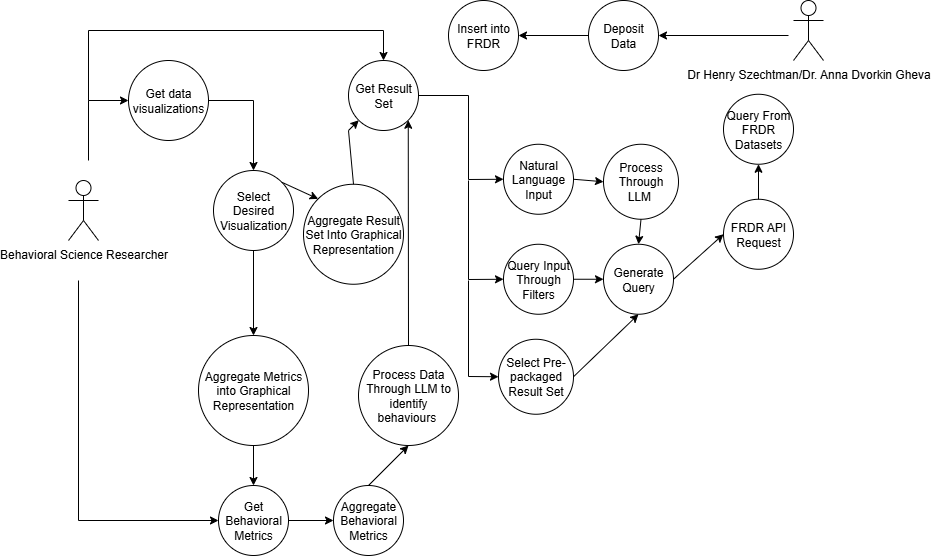

The diagram above was exported from draw.io. Its source (the exported page's mxGraphModel, read from the mxfile embedded in the PNG):
<mxGraphModel dx="1901" dy="701" grid="1" gridSize="10" guides="1" tooltips="1" connect="1" arrows="1" fold="1" page="1" pageScale="1" pageWidth="850" pageHeight="1100" math="0" shadow="0">
  <root>
    <mxCell id="0" />
    <mxCell id="1" parent="0" />
    <mxCell id="SlrS4uRGFJak6BkNyfen-1" value="Dr Henry Szechtman/Dr. Anna Dvorkin Gheva" style="shape=umlActor;verticalLabelPosition=bottom;verticalAlign=top;html=1;outlineConnect=0;" vertex="1" parent="1">
      <mxGeometry x="645" y="30" width="30" height="60" as="geometry" />
    </mxCell>
    <mxCell id="SlrS4uRGFJak6BkNyfen-4" value="Deposit Data" style="ellipse;whiteSpace=wrap;html=1;aspect=fixed;" vertex="1" parent="1">
      <mxGeometry x="440" y="30" width="70" height="70" as="geometry" />
    </mxCell>
    <mxCell id="SlrS4uRGFJak6BkNyfen-5" value="Insert into FRDR" style="ellipse;whiteSpace=wrap;html=1;aspect=fixed;" vertex="1" parent="1">
      <mxGeometry x="300" y="30" width="70" height="70" as="geometry" />
    </mxCell>
    <mxCell id="SlrS4uRGFJak6BkNyfen-6" value="Behavioral Science Researcher" style="shape=umlActor;verticalLabelPosition=bottom;verticalAlign=top;html=1;outlineConnect=0;" vertex="1" parent="1">
      <mxGeometry x="-80" y="210" width="30" height="60" as="geometry" />
    </mxCell>
    <mxCell id="SlrS4uRGFJak6BkNyfen-9" value="Get Result Set" style="ellipse;whiteSpace=wrap;html=1;aspect=fixed;" vertex="1" parent="1">
      <mxGeometry x="200" y="90" width="70" height="70" as="geometry" />
    </mxCell>
    <mxCell id="SlrS4uRGFJak6BkNyfen-10" value="Natural Language Input" style="ellipse;whiteSpace=wrap;html=1;aspect=fixed;" vertex="1" parent="1">
      <mxGeometry x="355" y="173.75" width="70" height="70" as="geometry" />
    </mxCell>
    <mxCell id="SlrS4uRGFJak6BkNyfen-11" value="Query Input Through Filters" style="ellipse;whiteSpace=wrap;html=1;aspect=fixed;" vertex="1" parent="1">
      <mxGeometry x="355" y="273.75" width="70" height="70" as="geometry" />
    </mxCell>
    <mxCell id="SlrS4uRGFJak6BkNyfen-12" value="Generate Query" style="ellipse;whiteSpace=wrap;html=1;aspect=fixed;" vertex="1" parent="1">
      <mxGeometry x="455" y="273.75" width="70" height="70" as="geometry" />
    </mxCell>
    <mxCell id="SlrS4uRGFJak6BkNyfen-13" value="FRDR API Request" style="ellipse;whiteSpace=wrap;html=1;aspect=fixed;" vertex="1" parent="1">
      <mxGeometry x="575" y="228.75" width="70" height="70" as="geometry" />
    </mxCell>
    <mxCell id="SlrS4uRGFJak6BkNyfen-14" value="Query From FRDR Datasets" style="ellipse;whiteSpace=wrap;html=1;aspect=fixed;" vertex="1" parent="1">
      <mxGeometry x="575" y="123.75" width="70" height="70" as="geometry" />
    </mxCell>
    <mxCell id="SlrS4uRGFJak6BkNyfen-15" value="Get Behavioral Metrics" style="ellipse;whiteSpace=wrap;html=1;aspect=fixed;" vertex="1" parent="1">
      <mxGeometry x="70" y="515" width="70" height="70" as="geometry" />
    </mxCell>
    <mxCell id="SlrS4uRGFJak6BkNyfen-16" value="Process Through LLM&amp;nbsp;" style="ellipse;whiteSpace=wrap;html=1;aspect=fixed;" vertex="1" parent="1">
      <mxGeometry x="455" y="173.75" width="75" height="75" as="geometry" />
    </mxCell>
    <mxCell id="SlrS4uRGFJak6BkNyfen-17" value="Process Data Through LLM to identify behaviours&amp;nbsp;" style="ellipse;whiteSpace=wrap;html=1;aspect=fixed;" vertex="1" parent="1">
      <mxGeometry x="210" y="375" width="100" height="100" as="geometry" />
    </mxCell>
    <mxCell id="SlrS4uRGFJak6BkNyfen-18" value="Aggregate Behavioral Metrics" style="ellipse;whiteSpace=wrap;html=1;aspect=fixed;" vertex="1" parent="1">
      <mxGeometry x="185" y="515" width="70" height="70" as="geometry" />
    </mxCell>
    <mxCell id="SlrS4uRGFJak6BkNyfen-19" value="Get data visualizations" style="ellipse;whiteSpace=wrap;html=1;aspect=fixed;" vertex="1" parent="1">
      <mxGeometry x="-20" y="90" width="80" height="80" as="geometry" />
    </mxCell>
    <mxCell id="SlrS4uRGFJak6BkNyfen-20" value="Select Pre-packaged Result Set" style="ellipse;whiteSpace=wrap;html=1;aspect=fixed;" vertex="1" parent="1">
      <mxGeometry x="350" y="368.75" width="75" height="75" as="geometry" />
    </mxCell>
    <mxCell id="SlrS4uRGFJak6BkNyfen-22" value="" style="endArrow=classic;html=1;rounded=0;entryX=0.5;entryY=1;entryDx=0;entryDy=0;exitX=0.5;exitY=0;exitDx=0;exitDy=0;" edge="1" parent="1" source="SlrS4uRGFJak6BkNyfen-13" target="SlrS4uRGFJak6BkNyfen-14">
      <mxGeometry width="50" height="50" relative="1" as="geometry">
        <mxPoint x="455" y="293.75" as="sourcePoint" />
        <mxPoint x="505" y="243.75" as="targetPoint" />
      </mxGeometry>
    </mxCell>
    <mxCell id="SlrS4uRGFJak6BkNyfen-23" value="" style="endArrow=classic;html=1;rounded=0;entryX=0.5;entryY=0;entryDx=0;entryDy=0;exitX=0.5;exitY=1;exitDx=0;exitDy=0;" edge="1" parent="1" source="SlrS4uRGFJak6BkNyfen-16" target="SlrS4uRGFJak6BkNyfen-12">
      <mxGeometry width="50" height="50" relative="1" as="geometry">
        <mxPoint x="455" y="293.75" as="sourcePoint" />
        <mxPoint x="505" y="243.75" as="targetPoint" />
      </mxGeometry>
    </mxCell>
    <mxCell id="SlrS4uRGFJak6BkNyfen-24" value="" style="endArrow=classic;html=1;rounded=0;entryX=0;entryY=0.5;entryDx=0;entryDy=0;exitX=1;exitY=0.5;exitDx=0;exitDy=0;" edge="1" parent="1" source="SlrS4uRGFJak6BkNyfen-12" target="SlrS4uRGFJak6BkNyfen-13">
      <mxGeometry width="50" height="50" relative="1" as="geometry">
        <mxPoint x="455" y="293.75" as="sourcePoint" />
        <mxPoint x="505" y="243.75" as="targetPoint" />
      </mxGeometry>
    </mxCell>
    <mxCell id="SlrS4uRGFJak6BkNyfen-25" value="" style="endArrow=classic;html=1;rounded=0;exitX=1;exitY=0.5;exitDx=0;exitDy=0;entryX=0;entryY=0.5;entryDx=0;entryDy=0;" edge="1" parent="1" source="SlrS4uRGFJak6BkNyfen-10" target="SlrS4uRGFJak6BkNyfen-16">
      <mxGeometry width="50" height="50" relative="1" as="geometry">
        <mxPoint x="455" y="293.75" as="sourcePoint" />
        <mxPoint x="505" y="243.75" as="targetPoint" />
      </mxGeometry>
    </mxCell>
    <mxCell id="SlrS4uRGFJak6BkNyfen-26" value="" style="endArrow=classic;html=1;rounded=0;exitX=1;exitY=0.5;exitDx=0;exitDy=0;entryX=0;entryY=0.5;entryDx=0;entryDy=0;" edge="1" parent="1" source="SlrS4uRGFJak6BkNyfen-11" target="SlrS4uRGFJak6BkNyfen-12">
      <mxGeometry width="50" height="50" relative="1" as="geometry">
        <mxPoint x="455" y="293.75" as="sourcePoint" />
        <mxPoint x="505" y="243.75" as="targetPoint" />
      </mxGeometry>
    </mxCell>
    <mxCell id="SlrS4uRGFJak6BkNyfen-29" value="" style="endArrow=classic;html=1;rounded=0;entryX=0.5;entryY=1;entryDx=0;entryDy=0;exitX=1;exitY=0.5;exitDx=0;exitDy=0;" edge="1" parent="1" source="SlrS4uRGFJak6BkNyfen-20" target="SlrS4uRGFJak6BkNyfen-12">
      <mxGeometry width="50" height="50" relative="1" as="geometry">
        <mxPoint x="455" y="293.75" as="sourcePoint" />
        <mxPoint x="505" y="243.75" as="targetPoint" />
      </mxGeometry>
    </mxCell>
    <mxCell id="SlrS4uRGFJak6BkNyfen-33" value="Aggregate Metrics into Graphical Representation" style="ellipse;whiteSpace=wrap;html=1;aspect=fixed;" vertex="1" parent="1">
      <mxGeometry x="50" y="365" width="110" height="110" as="geometry" />
    </mxCell>
    <mxCell id="SlrS4uRGFJak6BkNyfen-34" value="Select Desired Visualization" style="ellipse;whiteSpace=wrap;html=1;aspect=fixed;" vertex="1" parent="1">
      <mxGeometry x="65" y="200" width="80" height="80" as="geometry" />
    </mxCell>
    <mxCell id="SlrS4uRGFJak6BkNyfen-35" value="" style="endArrow=classic;html=1;rounded=0;entryX=1;entryY=1;entryDx=0;entryDy=0;exitX=0.5;exitY=0;exitDx=0;exitDy=0;" edge="1" parent="1" source="SlrS4uRGFJak6BkNyfen-17" target="SlrS4uRGFJak6BkNyfen-9">
      <mxGeometry width="50" height="50" relative="1" as="geometry">
        <mxPoint x="380" y="320" as="sourcePoint" />
        <mxPoint x="430" y="270" as="targetPoint" />
      </mxGeometry>
    </mxCell>
    <mxCell id="SlrS4uRGFJak6BkNyfen-36" value="" style="endArrow=classic;html=1;rounded=0;exitX=0.5;exitY=0;exitDx=0;exitDy=0;entryX=0.5;entryY=1;entryDx=0;entryDy=0;" edge="1" parent="1" source="SlrS4uRGFJak6BkNyfen-18" target="SlrS4uRGFJak6BkNyfen-17">
      <mxGeometry width="50" height="50" relative="1" as="geometry">
        <mxPoint x="360" y="400" as="sourcePoint" />
        <mxPoint x="410" y="350" as="targetPoint" />
      </mxGeometry>
    </mxCell>
    <mxCell id="SlrS4uRGFJak6BkNyfen-37" value="" style="endArrow=classic;html=1;rounded=0;exitX=1;exitY=0.5;exitDx=0;exitDy=0;entryX=0;entryY=0.5;entryDx=0;entryDy=0;" edge="1" parent="1" source="SlrS4uRGFJak6BkNyfen-15" target="SlrS4uRGFJak6BkNyfen-18">
      <mxGeometry width="50" height="50" relative="1" as="geometry">
        <mxPoint x="360" y="400" as="sourcePoint" />
        <mxPoint x="410" y="350" as="targetPoint" />
      </mxGeometry>
    </mxCell>
    <mxCell id="SlrS4uRGFJak6BkNyfen-38" value="" style="endArrow=classic;html=1;rounded=0;exitX=0.5;exitY=1;exitDx=0;exitDy=0;entryX=0.5;entryY=0;entryDx=0;entryDy=0;" edge="1" parent="1" source="SlrS4uRGFJak6BkNyfen-33" target="SlrS4uRGFJak6BkNyfen-15">
      <mxGeometry width="50" height="50" relative="1" as="geometry">
        <mxPoint x="360" y="400" as="sourcePoint" />
        <mxPoint x="410" y="350" as="targetPoint" />
      </mxGeometry>
    </mxCell>
    <mxCell id="SlrS4uRGFJak6BkNyfen-42" value="" style="endArrow=classic;html=1;rounded=0;exitX=1;exitY=0.5;exitDx=0;exitDy=0;entryX=0.5;entryY=0;entryDx=0;entryDy=0;" edge="1" parent="1" source="SlrS4uRGFJak6BkNyfen-19" target="SlrS4uRGFJak6BkNyfen-34">
      <mxGeometry width="50" height="50" relative="1" as="geometry">
        <mxPoint x="360" y="400" as="sourcePoint" />
        <mxPoint x="410" y="350" as="targetPoint" />
        <Array as="points">
          <mxPoint x="105" y="130" />
        </Array>
      </mxGeometry>
    </mxCell>
    <mxCell id="SlrS4uRGFJak6BkNyfen-43" value="" style="endArrow=classic;html=1;rounded=0;exitX=0.5;exitY=1;exitDx=0;exitDy=0;entryX=0.5;entryY=0;entryDx=0;entryDy=0;" edge="1" parent="1" source="SlrS4uRGFJak6BkNyfen-34" target="SlrS4uRGFJak6BkNyfen-33">
      <mxGeometry width="50" height="50" relative="1" as="geometry">
        <mxPoint x="360" y="400" as="sourcePoint" />
        <mxPoint x="410" y="350" as="targetPoint" />
      </mxGeometry>
    </mxCell>
    <mxCell id="SlrS4uRGFJak6BkNyfen-45" value="" style="endArrow=classic;html=1;rounded=0;entryX=1;entryY=0.5;entryDx=0;entryDy=0;" edge="1" parent="1" target="SlrS4uRGFJak6BkNyfen-4">
      <mxGeometry width="50" height="50" relative="1" as="geometry">
        <mxPoint x="640" y="65" as="sourcePoint" />
        <mxPoint x="410" y="350" as="targetPoint" />
      </mxGeometry>
    </mxCell>
    <mxCell id="SlrS4uRGFJak6BkNyfen-46" value="" style="endArrow=classic;html=1;rounded=0;entryX=1;entryY=0.5;entryDx=0;entryDy=0;exitX=0;exitY=0.5;exitDx=0;exitDy=0;" edge="1" parent="1" source="SlrS4uRGFJak6BkNyfen-4" target="SlrS4uRGFJak6BkNyfen-5">
      <mxGeometry width="50" height="50" relative="1" as="geometry">
        <mxPoint x="360" y="400" as="sourcePoint" />
        <mxPoint x="410" y="350" as="targetPoint" />
      </mxGeometry>
    </mxCell>
    <mxCell id="SlrS4uRGFJak6BkNyfen-48" value="" style="endArrow=classic;html=1;rounded=0;entryX=0;entryY=0.5;entryDx=0;entryDy=0;" edge="1" parent="1" target="SlrS4uRGFJak6BkNyfen-19">
      <mxGeometry width="50" height="50" relative="1" as="geometry">
        <mxPoint x="-60" y="190" as="sourcePoint" />
        <mxPoint x="410" y="350" as="targetPoint" />
        <Array as="points">
          <mxPoint x="-60" y="130" />
        </Array>
      </mxGeometry>
    </mxCell>
    <mxCell id="SlrS4uRGFJak6BkNyfen-31" value="Aggregate Result Set Into Graphical Representation" style="ellipse;whiteSpace=wrap;html=1;aspect=fixed;" vertex="1" parent="1">
      <mxGeometry x="155" y="213.75" width="100" height="100" as="geometry" />
    </mxCell>
    <mxCell id="SlrS4uRGFJak6BkNyfen-51" value="" style="endArrow=classic;html=1;rounded=0;exitX=1;exitY=0.5;exitDx=0;exitDy=0;entryX=0;entryY=0.5;entryDx=0;entryDy=0;" edge="1" parent="1" source="SlrS4uRGFJak6BkNyfen-9" target="SlrS4uRGFJak6BkNyfen-10">
      <mxGeometry width="50" height="50" relative="1" as="geometry">
        <mxPoint x="360" y="400" as="sourcePoint" />
        <mxPoint x="410" y="350" as="targetPoint" />
        <Array as="points">
          <mxPoint x="320" y="125" />
          <mxPoint x="320" y="209" />
        </Array>
      </mxGeometry>
    </mxCell>
    <mxCell id="SlrS4uRGFJak6BkNyfen-52" value="" style="endArrow=classic;html=1;rounded=0;entryX=0;entryY=0.5;entryDx=0;entryDy=0;" edge="1" parent="1" target="SlrS4uRGFJak6BkNyfen-11">
      <mxGeometry width="50" height="50" relative="1" as="geometry">
        <mxPoint x="320" y="210" as="sourcePoint" />
        <mxPoint x="410" y="350" as="targetPoint" />
        <Array as="points">
          <mxPoint x="320" y="309" />
        </Array>
      </mxGeometry>
    </mxCell>
    <mxCell id="SlrS4uRGFJak6BkNyfen-53" value="" style="endArrow=classic;html=1;rounded=0;entryX=0;entryY=0.5;entryDx=0;entryDy=0;" edge="1" parent="1" target="SlrS4uRGFJak6BkNyfen-20">
      <mxGeometry width="50" height="50" relative="1" as="geometry">
        <mxPoint x="320" y="310" as="sourcePoint" />
        <mxPoint x="410" y="350" as="targetPoint" />
        <Array as="points">
          <mxPoint x="320" y="406" />
        </Array>
      </mxGeometry>
    </mxCell>
    <mxCell id="SlrS4uRGFJak6BkNyfen-55" value="" style="endArrow=classic;html=1;rounded=0;exitX=0.5;exitY=0;exitDx=0;exitDy=0;entryX=0;entryY=1;entryDx=0;entryDy=0;" edge="1" parent="1" source="SlrS4uRGFJak6BkNyfen-31" target="SlrS4uRGFJak6BkNyfen-9">
      <mxGeometry width="50" height="50" relative="1" as="geometry">
        <mxPoint x="360" y="220" as="sourcePoint" />
        <mxPoint x="410" y="170" as="targetPoint" />
        <Array as="points">
          <mxPoint x="200" y="160" />
        </Array>
      </mxGeometry>
    </mxCell>
    <mxCell id="SlrS4uRGFJak6BkNyfen-56" value="" style="endArrow=classic;html=1;rounded=0;exitX=1;exitY=0;exitDx=0;exitDy=0;entryX=0;entryY=0;entryDx=0;entryDy=0;" edge="1" parent="1" source="SlrS4uRGFJak6BkNyfen-34" target="SlrS4uRGFJak6BkNyfen-31">
      <mxGeometry width="50" height="50" relative="1" as="geometry">
        <mxPoint x="360" y="360" as="sourcePoint" />
        <mxPoint x="410" y="310" as="targetPoint" />
      </mxGeometry>
    </mxCell>
    <mxCell id="SlrS4uRGFJak6BkNyfen-57" value="" style="endArrow=classic;html=1;rounded=0;entryX=0;entryY=0.5;entryDx=0;entryDy=0;" edge="1" parent="1" target="SlrS4uRGFJak6BkNyfen-15">
      <mxGeometry width="50" height="50" relative="1" as="geometry">
        <mxPoint x="-70" y="310" as="sourcePoint" />
        <mxPoint x="410" y="310" as="targetPoint" />
        <Array as="points">
          <mxPoint x="-70" y="550" />
        </Array>
      </mxGeometry>
    </mxCell>
    <mxCell id="SlrS4uRGFJak6BkNyfen-58" value="" style="endArrow=classic;html=1;rounded=0;entryX=0.5;entryY=0;entryDx=0;entryDy=0;" edge="1" parent="1" target="SlrS4uRGFJak6BkNyfen-9">
      <mxGeometry width="50" height="50" relative="1" as="geometry">
        <mxPoint x="-60" y="130" as="sourcePoint" />
        <mxPoint x="410" y="310" as="targetPoint" />
        <Array as="points">
          <mxPoint x="-60" y="60" />
          <mxPoint x="235" y="60" />
        </Array>
      </mxGeometry>
    </mxCell>
  </root>
</mxGraphModel>